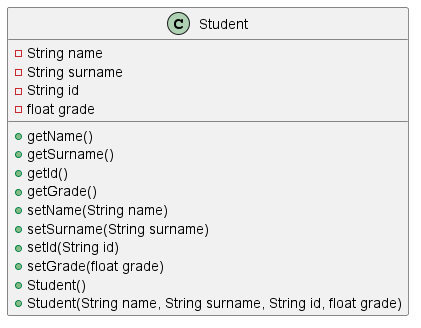

The diagram above was rendered by PlantUML. Its source (embedded in the PNG):
@startuml
class Student
{
  - String name
  - String surname
  - String id
  - float grade
  + getName()
  + getSurname()
  + getId()
  + getGrade()
  + setName(String name)
  + setSurname(String surname)
  + setId(String id)
  + setGrade(float grade)
  + Student()
  + Student(String name, String surname, String id, float grade)
}
@enduml